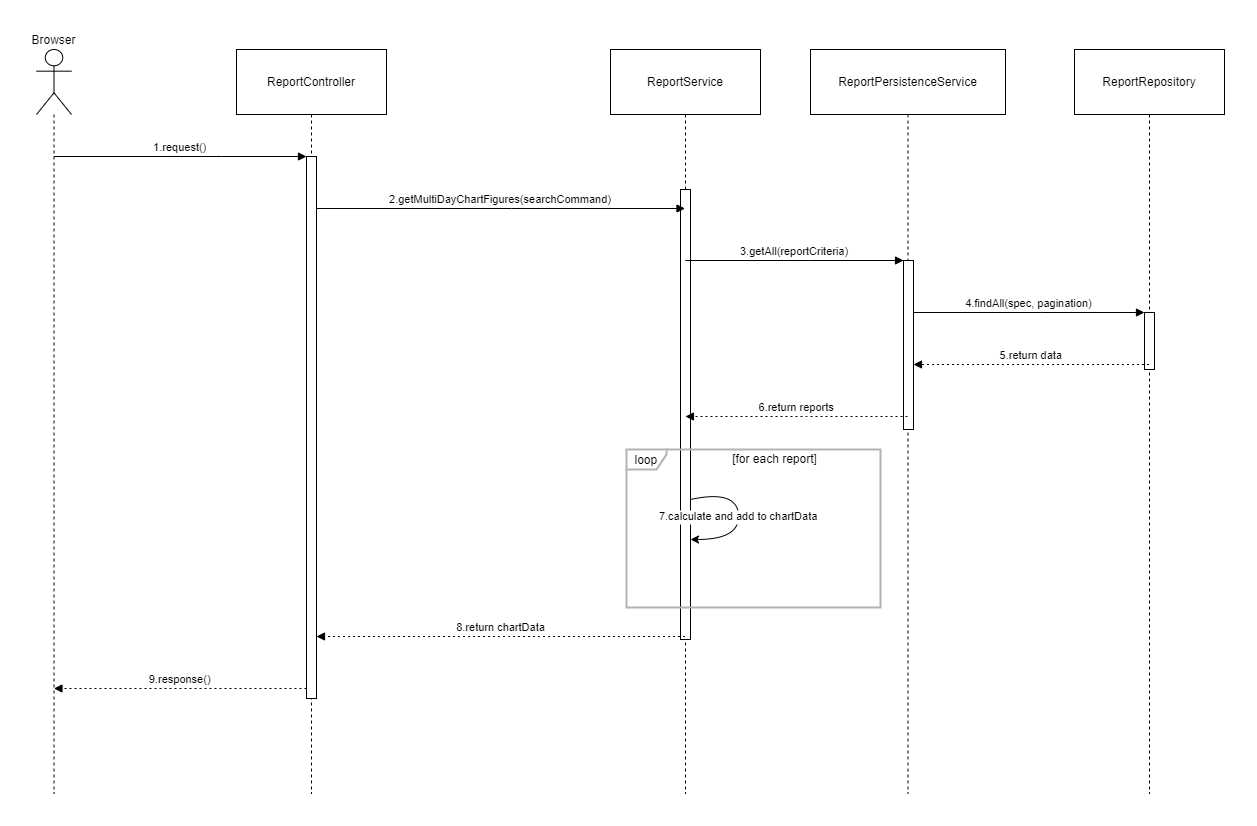

The diagram above was exported from draw.io. Its source (the exported page's mxGraphModel, read from the mxfile embedded in the PNG):
<mxGraphModel dx="819" dy="426" grid="1" gridSize="10" guides="1" tooltips="1" connect="1" arrows="1" fold="1" page="1" pageScale="1" pageWidth="850" pageHeight="1100" math="0" shadow="0">
  <root>
    <mxCell id="0" />
    <mxCell id="1" parent="0" />
    <mxCell id="lvQ1fX-xl49XlP9_bP0Q-1" value="Browser" style="shape=umlLifeline;perimeter=lifelinePerimeter;whiteSpace=wrap;container=1;dropTarget=0;collapsible=0;recursiveResize=0;outlineConnect=0;portConstraint=eastwest;newEdgeStyle={&quot;edgeStyle&quot;:&quot;elbowEdgeStyle&quot;,&quot;elbow&quot;:&quot;vertical&quot;,&quot;curved&quot;:0,&quot;rounded&quot;:0};participant=umlActor;verticalAlign=bottom;labelPosition=center;verticalLabelPosition=top;align=center;size=65;" parent="1" vertex="1">
      <mxGeometry x="20" y="20" width="35" height="744" as="geometry" />
    </mxCell>
    <mxCell id="lvQ1fX-xl49XlP9_bP0Q-2" value="ReportController" style="shape=umlLifeline;perimeter=lifelinePerimeter;whiteSpace=wrap;container=1;dropTarget=0;collapsible=0;recursiveResize=0;outlineConnect=0;portConstraint=eastwest;newEdgeStyle={&quot;edgeStyle&quot;:&quot;elbowEdgeStyle&quot;,&quot;elbow&quot;:&quot;vertical&quot;,&quot;curved&quot;:0,&quot;rounded&quot;:0};size=65;" parent="1" vertex="1">
      <mxGeometry x="220" y="20" width="150" height="744" as="geometry" />
    </mxCell>
    <mxCell id="lvQ1fX-xl49XlP9_bP0Q-3" value="" style="points=[];perimeter=orthogonalPerimeter;outlineConnect=0;targetShapes=umlLifeline;portConstraint=eastwest;newEdgeStyle={&quot;edgeStyle&quot;:&quot;elbowEdgeStyle&quot;,&quot;elbow&quot;:&quot;vertical&quot;,&quot;curved&quot;:0,&quot;rounded&quot;:0}" parent="lvQ1fX-xl49XlP9_bP0Q-2" vertex="1">
      <mxGeometry x="70" y="107" width="10" height="542" as="geometry" />
    </mxCell>
    <mxCell id="lvQ1fX-xl49XlP9_bP0Q-4" value="ReportService" style="shape=umlLifeline;perimeter=lifelinePerimeter;whiteSpace=wrap;container=1;dropTarget=0;collapsible=0;recursiveResize=0;outlineConnect=0;portConstraint=eastwest;newEdgeStyle={&quot;edgeStyle&quot;:&quot;elbowEdgeStyle&quot;,&quot;elbow&quot;:&quot;vertical&quot;,&quot;curved&quot;:0,&quot;rounded&quot;:0};size=65;" parent="1" vertex="1">
      <mxGeometry x="594" y="20" width="150" height="744" as="geometry" />
    </mxCell>
    <mxCell id="lvQ1fX-xl49XlP9_bP0Q-5" value="" style="points=[];perimeter=orthogonalPerimeter;outlineConnect=0;targetShapes=umlLifeline;portConstraint=eastwest;newEdgeStyle={&quot;edgeStyle&quot;:&quot;elbowEdgeStyle&quot;,&quot;elbow&quot;:&quot;vertical&quot;,&quot;curved&quot;:0,&quot;rounded&quot;:0}" parent="lvQ1fX-xl49XlP9_bP0Q-4" vertex="1">
      <mxGeometry x="70" y="140" width="10" height="450" as="geometry" />
    </mxCell>
    <mxCell id="lvQ1fX-xl49XlP9_bP0Q-6" value="ReportPersistenceService" style="shape=umlLifeline;perimeter=lifelinePerimeter;whiteSpace=wrap;container=1;dropTarget=0;collapsible=0;recursiveResize=0;outlineConnect=0;portConstraint=eastwest;newEdgeStyle={&quot;edgeStyle&quot;:&quot;elbowEdgeStyle&quot;,&quot;elbow&quot;:&quot;vertical&quot;,&quot;curved&quot;:0,&quot;rounded&quot;:0};size=65;" parent="1" vertex="1">
      <mxGeometry x="794" y="20" width="195" height="744" as="geometry" />
    </mxCell>
    <mxCell id="lvQ1fX-xl49XlP9_bP0Q-7" value="" style="points=[];perimeter=orthogonalPerimeter;outlineConnect=0;targetShapes=umlLifeline;portConstraint=eastwest;newEdgeStyle={&quot;edgeStyle&quot;:&quot;elbowEdgeStyle&quot;,&quot;elbow&quot;:&quot;vertical&quot;,&quot;curved&quot;:0,&quot;rounded&quot;:0}" parent="lvQ1fX-xl49XlP9_bP0Q-6" vertex="1">
      <mxGeometry x="93" y="211" width="10" height="169" as="geometry" />
    </mxCell>
    <mxCell id="lvQ1fX-xl49XlP9_bP0Q-8" value="ReportRepository" style="shape=umlLifeline;perimeter=lifelinePerimeter;whiteSpace=wrap;container=1;dropTarget=0;collapsible=0;recursiveResize=0;outlineConnect=0;portConstraint=eastwest;newEdgeStyle={&quot;edgeStyle&quot;:&quot;elbowEdgeStyle&quot;,&quot;elbow&quot;:&quot;vertical&quot;,&quot;curved&quot;:0,&quot;rounded&quot;:0};size=65;" parent="1" vertex="1">
      <mxGeometry x="1058" y="20" width="150" height="744" as="geometry" />
    </mxCell>
    <mxCell id="lvQ1fX-xl49XlP9_bP0Q-9" value="" style="points=[];perimeter=orthogonalPerimeter;outlineConnect=0;targetShapes=umlLifeline;portConstraint=eastwest;newEdgeStyle={&quot;edgeStyle&quot;:&quot;elbowEdgeStyle&quot;,&quot;elbow&quot;:&quot;vertical&quot;,&quot;curved&quot;:0,&quot;rounded&quot;:0}" parent="lvQ1fX-xl49XlP9_bP0Q-8" vertex="1">
      <mxGeometry x="70" y="263" width="10" height="57" as="geometry" />
    </mxCell>
    <mxCell id="lvQ1fX-xl49XlP9_bP0Q-10" value="loop" style="shape=umlFrame;pointerEvents=0;dropTarget=0;strokeColor=#B3B3B3;height=20;width=40;strokeWidth=2;" parent="1" vertex="1">
      <mxGeometry x="610" y="420" width="254" height="158" as="geometry" />
    </mxCell>
    <mxCell id="lvQ1fX-xl49XlP9_bP0Q-11" value="[for each report]" style="text;strokeColor=none;fillColor=none;align=center;verticalAlign=middle;whiteSpace=wrap;" parent="lvQ1fX-xl49XlP9_bP0Q-10" vertex="1">
      <mxGeometry x="43.05084745762712" width="210.94915254237287" height="20" as="geometry" />
    </mxCell>
    <mxCell id="lvQ1fX-xl49XlP9_bP0Q-12" value="1.request()" style="verticalAlign=bottom;endArrow=block;edgeStyle=elbowEdgeStyle;elbow=vertical;curved=0;rounded=0;" parent="1" source="lvQ1fX-xl49XlP9_bP0Q-1" target="lvQ1fX-xl49XlP9_bP0Q-3" edge="1">
      <mxGeometry relative="1" as="geometry">
        <Array as="points">
          <mxPoint x="205" y="127" />
        </Array>
      </mxGeometry>
    </mxCell>
    <mxCell id="lvQ1fX-xl49XlP9_bP0Q-13" value="2.getMultiDayChartFigures(searchCommand)" style="verticalAlign=bottom;endArrow=block;edgeStyle=elbowEdgeStyle;elbow=vertical;curved=0;rounded=0;" parent="1" source="lvQ1fX-xl49XlP9_bP0Q-3" target="lvQ1fX-xl49XlP9_bP0Q-4" edge="1">
      <mxGeometry relative="1" as="geometry">
        <Array as="points">
          <mxPoint x="495" y="179" />
        </Array>
      </mxGeometry>
    </mxCell>
    <mxCell id="lvQ1fX-xl49XlP9_bP0Q-14" value="3.getAll(reportCriteria)" style="verticalAlign=bottom;endArrow=block;edgeStyle=elbowEdgeStyle;elbow=horizontal;curved=0;rounded=0;" parent="1" source="lvQ1fX-xl49XlP9_bP0Q-4" target="lvQ1fX-xl49XlP9_bP0Q-7" edge="1">
      <mxGeometry x="0.001" relative="1" as="geometry">
        <Array as="points">
          <mxPoint x="793" y="231" />
        </Array>
        <mxPoint as="offset" />
      </mxGeometry>
    </mxCell>
    <mxCell id="lvQ1fX-xl49XlP9_bP0Q-15" value="4.findAll(spec, pagination)" style="verticalAlign=bottom;endArrow=block;edgeStyle=elbowEdgeStyle;elbow=vertical;curved=0;rounded=0;" parent="1" source="lvQ1fX-xl49XlP9_bP0Q-7" target="lvQ1fX-xl49XlP9_bP0Q-9" edge="1">
      <mxGeometry relative="1" as="geometry">
        <Array as="points">
          <mxPoint x="1025" y="283" />
        </Array>
      </mxGeometry>
    </mxCell>
    <mxCell id="lvQ1fX-xl49XlP9_bP0Q-16" value="5.return data" style="verticalAlign=bottom;endArrow=block;edgeStyle=elbowEdgeStyle;elbow=vertical;curved=0;rounded=0;dashed=1;dashPattern=2 3;" parent="1" source="lvQ1fX-xl49XlP9_bP0Q-8" target="lvQ1fX-xl49XlP9_bP0Q-7" edge="1">
      <mxGeometry relative="1" as="geometry">
        <Array as="points">
          <mxPoint x="1022" y="335" />
        </Array>
      </mxGeometry>
    </mxCell>
    <mxCell id="lvQ1fX-xl49XlP9_bP0Q-17" value="6.return reports" style="verticalAlign=bottom;endArrow=block;edgeStyle=elbowEdgeStyle;elbow=horizontal;curved=0;rounded=0;dashed=1;dashPattern=2 3;" parent="1" source="lvQ1fX-xl49XlP9_bP0Q-6" target="lvQ1fX-xl49XlP9_bP0Q-4" edge="1">
      <mxGeometry relative="1" as="geometry">
        <Array as="points">
          <mxPoint x="790" y="387" />
        </Array>
      </mxGeometry>
    </mxCell>
    <mxCell id="lvQ1fX-xl49XlP9_bP0Q-18" value="7.calculate and add to chartData" style="curved=1;rounded=0;" parent="1" edge="1">
      <mxGeometry relative="1" as="geometry">
        <Array as="points">
          <mxPoint x="720" y="460" />
          <mxPoint x="724" y="510" />
        </Array>
        <mxPoint x="673.9999999999998" y="470" as="sourcePoint" />
        <mxPoint x="674" y="510" as="targetPoint" />
      </mxGeometry>
    </mxCell>
    <mxCell id="lvQ1fX-xl49XlP9_bP0Q-19" value="8.return chartData" style="verticalAlign=bottom;endArrow=block;edgeStyle=elbowEdgeStyle;elbow=vertical;curved=0;rounded=0;dashed=1;dashPattern=2 3;" parent="1" source="lvQ1fX-xl49XlP9_bP0Q-4" target="lvQ1fX-xl49XlP9_bP0Q-3" edge="1">
      <mxGeometry relative="1" as="geometry">
        <Array as="points">
          <mxPoint x="492" y="607" />
        </Array>
      </mxGeometry>
    </mxCell>
    <mxCell id="lvQ1fX-xl49XlP9_bP0Q-20" value="9.response()" style="verticalAlign=bottom;endArrow=block;edgeStyle=elbowEdgeStyle;elbow=vertical;curved=0;rounded=0;dashed=1;dashPattern=2 3;" parent="1" source="lvQ1fX-xl49XlP9_bP0Q-3" target="lvQ1fX-xl49XlP9_bP0Q-1" edge="1">
      <mxGeometry relative="1" as="geometry">
        <Array as="points">
          <mxPoint x="203" y="659" />
        </Array>
      </mxGeometry>
    </mxCell>
  </root>
</mxGraphModel>